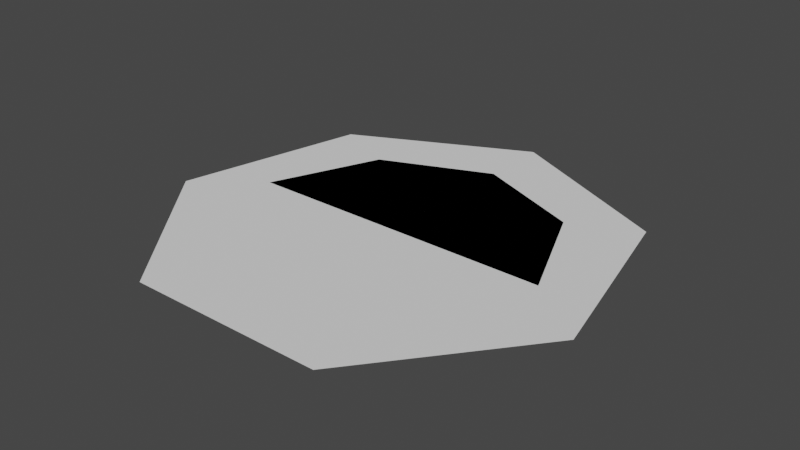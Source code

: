 # Source: basic_enemy.blend  (saved by Blender 2.81.16; exported with 4.5.12 LTS)
import bpy
from mathutils import Matrix  # noqa: F401  (used for matrix-valued properties, if any)

bpy.ops.wm.read_factory_settings(use_empty=True)
scene = bpy.context.scene
scene.name = 'Scene'

# ---- collections
col_collection = bpy.data.collections.new('Collection'); scene.collection.children.link(col_collection)

# ---- world
world_world = bpy.data.worlds.new('World'); scene.world = world_world
world_world.use_nodes = True; world_world.node_tree.nodes.clear()
_N = world_world.node_tree.nodes; _L = world_world.node_tree.links
n0 = _N.new('ShaderNodeOutputWorld'); n0.name = 'World Output'; n0.location = (300, 300)
n1 = _N.new('ShaderNodeBackground'); n1.name = 'Background'; n1.location = (10, 300)
n1.inputs[0].default_value = (0.05088, 0.05088, 0.05088, 1.0)
_L.new(n1.outputs[0], n0.inputs[0])
n0.is_active_output = True
world_world.color = (0.05088, 0.05088, 0.05088)
world_world.use_sun_shadow = False
world_world.sun_shadow_jitter_overblur = 0.0

# ---- meshes
me_base = bpy.data.meshes.new('base')
me_base.from_pydata([(-0.64, 0.0, 0.0), (-0.4525, 0.4525, 0.0), (0.0, 0.64, 0.0), (0.4525, 0.4525, 0.0), (0.64, 0.0, 0.0), (-3.815e-08, 0.0, 0.0)], [], [(1, 5, 0), (2, 5, 1), (3, 5, 2), (4, 5, 3)])
_uv = me_base.uv_layers.new(name='UVMap')
_uv.uv.foreach_set('vector', [0.0, 0.0, 0.0, 0.0, 0.0, 0.0, 0.0, 0.0, 0.0, 0.0, 0.0, 0.0, 0.0, 0.0, 0.0, 0.0, 0.0, 0.0, 0.0, 0.0, 0.0, 0.0, 0.0, 0.0])
me_base.use_remesh_preserve_volume = False
me_base.use_remesh_preserve_attributes = False
me_base.use_mirror_vertex_groups = False
me_base.update()
me_base_collider = bpy.data.meshes.new('base_collider')
me_base_collider.from_pydata([(-0.64, 0.0, 0.0), (-0.4525, 0.4525, 0.0), (0.0, 0.64, 0.0), (0.4525, 0.4525, 0.0), (0.64, 0.0, 0.0), (-3.815e-08, 0.0, 0.0)], [(0, 1), (1, 2), (2, 3), (3, 4), (5, 4), (0, 5)], [])
_uv = me_base_collider.uv_layers.new(name='UVMap')
_uv.uv.foreach_set('vector', [])
me_base_collider.use_remesh_preserve_volume = False
me_base_collider.use_remesh_preserve_attributes = False
me_base_collider.use_mirror_vertex_groups = False
me_base_collider.update()
me_head = bpy.data.meshes.new('head')
me_head.from_pydata([(0.0, 0.0, 0.0), (0.0, 0.9293, 0.0), (-0.7265, 0.5794, 0.0), (-0.906, -0.2068, 0.0), (-0.4032, -0.8373, 0.0), (0.4032, -0.8373, 0.0), (0.906, -0.2068, 0.0), (0.7265, 0.5794, 0.0)], [], [(0, 1, 2), (0, 2, 3), (0, 3, 4), (0, 4, 5), (0, 5, 6), (0, 6, 7), (0, 7, 1)])
_uv = me_head.uv_layers.new(name='UVMap')
_uv.uv.foreach_set('vector', [0.5, 0.5, 0.5, 1.0, 0.1091, 0.8117, 0.5, 0.5, 0.1091, 0.8117, 0.01254, 0.3887, 0.5, 0.5, 0.01254, 0.3887, 0.2831, 0.04952, 0.5, 0.5, 0.2831, 0.04952, 0.7169, 0.04952, 0.5, 0.5, 0.7169, 0.04952, 0.9875, 0.3887, 0.5, 0.5, 0.9875, 0.3887, 0.8909, 0.8117, 0.5, 0.5, 0.8909, 0.8117, 0.5, 1.0])
me_head.use_remesh_preserve_volume = False
me_head.use_remesh_preserve_attributes = False
me_head.use_mirror_vertex_groups = False
me_head.update()
me_head_collider = bpy.data.meshes.new('head_collider')
me_head_collider.from_pydata([(0.0, 0.9293, 0.0), (-0.7265, 0.5794, 0.0), (-0.906, -0.2068, 0.0), (-0.4032, -0.8373, 0.0), (0.4032, -0.8373, 0.0), (0.906, -0.2068, 0.0), (0.7265, 0.5794, 0.0)], [(1, 0), (2, 1), (3, 2), (4, 3), (5, 4), (6, 5), (0, 6)], [])
_uv = me_head_collider.uv_layers.new(name='UVMap')
_uv.uv.foreach_set('vector', [])
me_head_collider.use_remesh_preserve_volume = False
me_head_collider.use_remesh_preserve_attributes = False
me_head_collider.use_mirror_vertex_groups = False
me_head_collider.update()

# ---- objects
ob_plane = bpy.data.objects.new('Plane', me_base)
ob_plane_001 = bpy.data.objects.new('Plane.001', me_base_collider)
ob_circle = bpy.data.objects.new('Circle', me_head)
ob_circle_001 = bpy.data.objects.new('Circle.001', me_head_collider)

# ---- transforms, parenting, visibility, modifiers, constraints
ob_plane.location = (0.0, 0.0, 0.0)
ob_plane.lineart.crease_threshold = 0.0
ob_plane_001.location = (0.0, 0.0, 0.0)
ob_plane_001.lineart.crease_threshold = 0.0
ob_circle.location = (0.0, 0.0, 0.0)
ob_circle.lineart.crease_threshold = 0.0
ob_circle_001.location = (0.0, 0.0, 0.0)
ob_circle_001.lineart.crease_threshold = 0.0

# ---- collection membership
col_collection.objects.link(ob_plane)
col_collection.objects.link(ob_plane_001)
col_collection.objects.link(ob_circle)
col_collection.objects.link(ob_circle_001)

# ---- scene / render settings (as saved in the file)
scene.frame_start = 1; scene.frame_end = 250; scene.frame_set(25)
scene.render.engine = 'BLENDER_EEVEE_NEXT'
scene.cycles.use_denoising = False
scene.cycles.samples = 128
scene.cycles.sampling_pattern = 'TABULATED_SOBOL'
scene.cycles.use_adaptive_sampling = False
scene.cycles.use_light_tree = False
scene.view_settings.view_transform = 'Filmic'
bpy.context.view_layer.update()

# ---- added for rendering (the .blend has no active camera and no usable light): camera, sun
cam_auto = bpy.data.cameras.new('AutoCamera')
cam_auto.lens = 50.0
cam_auto.sensor_width = 36.0
cam_auto.clip_end = 1000.0
ob_auto_camera = bpy.data.objects.new('AutoCamera', cam_auto)
scene.collection.objects.link(ob_auto_camera)
ob_auto_camera.location = (2.34136, -2.76361, 1.87309)
ob_auto_camera.rotation_euler = (1.09748, -7.21219e-08, 0.694738)
scene.camera = ob_auto_camera
light_auto_sun = bpy.data.lights.new('AutoSun', 'SUN')
light_auto_sun.energy = 3.0
light_auto_sun.angle = 0.0523599
ob_auto_sun = bpy.data.objects.new('AutoSun', light_auto_sun)
scene.collection.objects.link(ob_auto_sun)
ob_auto_sun.rotation_euler = (0.872665, 0.174533, 0.523599)
bpy.context.view_layer.update()
